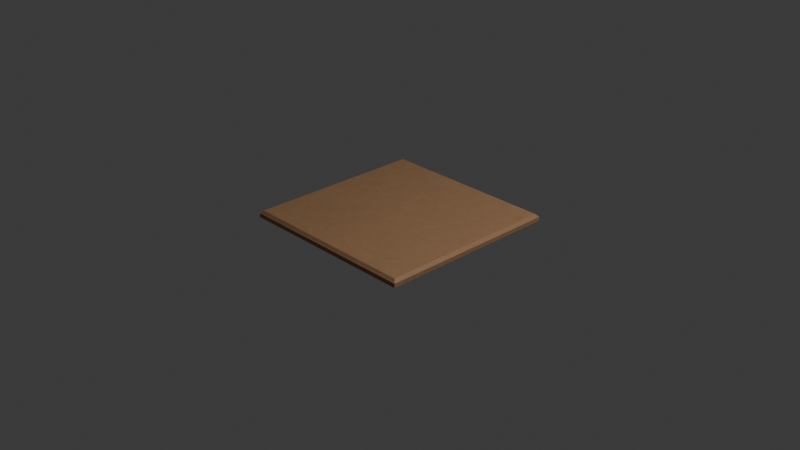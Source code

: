 # Source: boardTile.blend  (saved by Blender 4.2.66; exported with 4.5.12 LTS)
import bpy
from mathutils import Matrix  # noqa: F401  (used for matrix-valued properties, if any)

bpy.ops.wm.read_factory_settings(use_empty=True)
scene = bpy.context.scene
scene.name = 'Scene'

# ---- collections
col_collection = bpy.data.collections.new('Collection'); scene.collection.children.link(col_collection)

# ---- materials (node trees are filled in below, after node groups)
mat_corrugated_cardboard_box_craft = bpy.data.materials.new('Corrugated Cardboard Box Craft')
mat_corrugated_cardboard_box_craft.diffuse_color = (0.1557, 0.09592, 0.05218, 1.0)
mat_box = bpy.data.materials.new('Box')

# ---- node groups
ng_translate_001 = bpy.data.node_groups.new('Translate.001', 'ShaderNodeTree')
_s = ng_translate_001.interface.new_socket(name='Vector', in_out='OUTPUT', socket_type='NodeSocketVector')
_s.min_value = 0.0
_s.max_value = 0.0
_s = ng_translate_001.interface.new_socket(name='Vector', in_out='INPUT', socket_type='NodeSocketVector')
_s.min_value = -1e+04
_s.max_value = 1e+04
_s = ng_translate_001.interface.new_socket(name='X', in_out='INPUT', socket_type='NodeSocketFloat')
_s.min_value = -1e+04
_s.max_value = 1e+04
_s = ng_translate_001.interface.new_socket(name='Y', in_out='INPUT', socket_type='NodeSocketFloat')
_s.min_value = -1e+04
_s.max_value = 1e+04
_s = ng_translate_001.interface.new_socket(name='Z', in_out='INPUT', socket_type='NodeSocketFloat')
_s.min_value = -1e+04
_s.max_value = 1e+04
_N = ng_translate_001.nodes; _L = ng_translate_001.links
n0 = _N.new('NodeFrame'); n0.name = 'Author'; n0.location = (-140, -140)
n0.label = 'By: Dr. Hacker "BE HACK 2000"'
n0.width = 270
n0.label_size = 16
n1 = _N.new('NodeGroupOutput'); n1.name = 'Group Output'; n1.location = (0, 0)
n2 = _N.new('ShaderNodeCombineXYZ'); n2.name = 'Combine XYZ.001'; n2.location = (-160, 0)
n3 = _N.new('ShaderNodeMath'); n3.name = 'Math.019'; n3.location = (-320, 0)
n3.inputs[2].default_value = 0.0
n4 = _N.new('ShaderNodeMath'); n4.name = 'Math.021'; n4.location = (-320, -119)
n4.inputs[2].default_value = 0.0
n5 = _N.new('ShaderNodeMath'); n5.name = 'Math.022'; n5.location = (-320, -238)
n5.inputs[2].default_value = 0.0
n6 = _N.new('ShaderNodeSeparateXYZ'); n6.name = 'Separate XYZ'; n6.location = (-480, 0)
n7 = _N.new('NodeGroupInput'); n7.name = 'Group Input.001'; n7.location = (-480, -139)
n8 = _N.new('NodeGroupInput'); n8.name = 'Group Input'; n8.location = (-640, 0)
_L.new(n6.outputs[0], n3.inputs[0])
_L.new(n6.outputs[1], n4.inputs[0])
_L.new(n6.outputs[2], n5.inputs[0])
_L.new(n3.outputs[0], n2.inputs[0])
_L.new(n4.outputs[0], n2.inputs[1])
_L.new(n5.outputs[0], n2.inputs[2])
_L.new(n8.outputs[0], n6.inputs[0])
_L.new(n2.outputs[0], n1.inputs[0])
_L.new(n7.outputs[1], n3.inputs[1])
_L.new(n7.outputs[2], n4.inputs[1])
_L.new(n7.outputs[3], n5.inputs[1])
n1.is_active_output = True
ng_y_rotation = bpy.data.node_groups.new('Y Rotation', 'ShaderNodeTree')
_s = ng_y_rotation.interface.new_socket(name='Vector', in_out='OUTPUT', socket_type='NodeSocketVector')
_s.min_value = 0.0
_s.max_value = 0.0
_s = ng_y_rotation.interface.new_socket(name='Angle', in_out='INPUT', socket_type='NodeSocketFloat')
_s = ng_y_rotation.interface.new_socket(name='Vector', in_out='INPUT', socket_type='NodeSocketVector')
_N = ng_y_rotation.nodes; _L = ng_y_rotation.links
n0 = _N.new('NodeFrame'); n0.name = 'Author.001'; n0.location = (-140, -160)
n0.label = 'By: Dr. Hacker "BE HACK 2000"'
n0.width = 270
n0.label_size = 16
n1 = _N.new('ShaderNodeMath'); n1.name = 'Multiply 3.001'; n1.location = (-480, -238)
n1.operation = 'MULTIPLY'
n2 = _N.new('ShaderNodeMath'); n2.name = 'Multiply 4.001'; n2.location = (-480, -357)
n2.operation = 'MULTIPLY'
n3 = _N.new('ShaderNodeMath'); n3.name = 'Cosine.002'; n3.location = (-640, 0)
n3.operation = 'COSINE'
n4 = _N.new('ShaderNodeMath'); n4.name = 'Add.001'; n4.location = (-320, -119)
n5 = _N.new('ShaderNodeMath'); n5.name = 'Sine.002'; n5.location = (-640, -333)
n5.operation = 'SINE'
n6 = _N.new('ShaderNodeMath'); n6.name = 'Math.003'; n6.location = (-960, 0)
n6.operation = 'MULTIPLY'
n6.inputs[1].default_value = -3.142
n7 = _N.new('ShaderNodeMath'); n7.name = 'Cosine.003'; n7.location = (-640, -430)
n7.operation = 'COSINE'
n8 = _N.new('ShaderNodeMath'); n8.name = 'Multiply 1.001'; n8.location = (-480, 0)
n8.operation = 'MULTIPLY'
n9 = _N.new('NodeGroupOutput'); n9.name = 'Group Output'; n9.location = (0, 0)
n10 = _N.new('ShaderNodeSeparateXYZ'); n10.name = 'Separate XYZ.001'; n10.location = (-640, -97)
n11 = _N.new('ShaderNodeMath'); n11.name = 'Multiply 2.001'; n11.location = (-480, -119)
n11.operation = 'MULTIPLY'
n12 = _N.new('ShaderNodeMath'); n12.name = 'Subtract.001'; n12.location = (-320, 0)
n12.operation = 'SUBTRACT'
n13 = _N.new('NodeGroupInput'); n13.name = 'Group Input'; n13.location = (-1120, 0)
n14 = _N.new('NodeGroupInput'); n14.name = 'Group Input.001'; n14.location = (-800, -97)
n15 = _N.new('ShaderNodeMath'); n15.name = 'Math.002'; n15.location = (-800, 0)
n15.operation = 'DIVIDE'
n15.inputs[1].default_value = 180.0
n16 = _N.new('ShaderNodeMath'); n16.name = 'Sine.003'; n16.location = (-640, -236)
n16.operation = 'SINE'
n17 = _N.new('ShaderNodeCombineXYZ'); n17.name = 'Combine XYZ.001'; n17.location = (-160, 0)
_L.new(n15.outputs[0], n16.inputs[0])
_L.new(n15.outputs[0], n7.inputs[0])
_L.new(n10.outputs[0], n8.inputs[1])
_L.new(n16.outputs[0], n11.inputs[0])
_L.new(n10.outputs[2], n11.inputs[1])
_L.new(n8.outputs[0], n12.inputs[0])
_L.new(n11.outputs[0], n12.inputs[1])
_L.new(n12.outputs[0], n17.inputs[0])
_L.new(n10.outputs[0], n1.inputs[1])
_L.new(n7.outputs[0], n2.inputs[0])
_L.new(n10.outputs[2], n2.inputs[1])
_L.new(n1.outputs[0], n4.inputs[0])
_L.new(n2.outputs[0], n4.inputs[1])
_L.new(n17.outputs[0], n9.inputs[0])
_L.new(n6.outputs[0], n15.inputs[0])
_L.new(n13.outputs[0], n6.inputs[0])
_L.new(n15.outputs[0], n5.inputs[0])
_L.new(n5.outputs[0], n1.inputs[0])
_L.new(n15.outputs[0], n3.inputs[0])
_L.new(n3.outputs[0], n8.inputs[0])
_L.new(n10.outputs[1], n17.inputs[1])
_L.new(n4.outputs[0], n17.inputs[2])
_L.new(n14.outputs[1], n10.inputs[0])
n9.is_active_output = True
ng_x_rotation = bpy.data.node_groups.new('X Rotation', 'ShaderNodeTree')
_s = ng_x_rotation.interface.new_socket(name='Vector', in_out='OUTPUT', socket_type='NodeSocketVector')
_s.min_value = 0.0
_s.max_value = 0.0
_s = ng_x_rotation.interface.new_socket(name='Angle', in_out='INPUT', socket_type='NodeSocketFloat')
_s = ng_x_rotation.interface.new_socket(name='Vector', in_out='INPUT', socket_type='NodeSocketVector')
_N = ng_x_rotation.nodes; _L = ng_x_rotation.links
n0 = _N.new('NodeFrame'); n0.name = 'Author.001'; n0.location = (-140, -160)
n0.label = 'By: Dr. Hacker "BE HACK 2000"'
n0.width = 270
n0.label_size = 16
n1 = _N.new('ShaderNodeMath'); n1.name = 'Add.001'; n1.location = (-320, -119)
n2 = _N.new('ShaderNodeMath'); n2.name = 'Multiply 3.001'; n2.location = (-480, -238)
n2.operation = 'MULTIPLY'
n3 = _N.new('ShaderNodeMath'); n3.name = 'Cosine.002'; n3.location = (-640, 0)
n3.operation = 'COSINE'
n4 = _N.new('ShaderNodeMath'); n4.name = 'Sine.002'; n4.location = (-640, -333)
n4.operation = 'SINE'
n5 = _N.new('ShaderNodeMath'); n5.name = 'Multiply 1.001'; n5.location = (-480, 0)
n5.operation = 'MULTIPLY'
n6 = _N.new('ShaderNodeMath'); n6.name = 'Math.003'; n6.location = (-960, 0)
n6.operation = 'MULTIPLY'
n6.inputs[1].default_value = -3.142
n7 = _N.new('ShaderNodeSeparateXYZ'); n7.name = 'Separate XYZ.001'; n7.location = (-640, -97)
n8 = _N.new('ShaderNodeMath'); n8.name = 'Math.002'; n8.location = (-800, 0)
n8.operation = 'DIVIDE'
n8.inputs[1].default_value = 180.0
n9 = _N.new('ShaderNodeMath'); n9.name = 'Multiply 2.001'; n9.location = (-480, -119)
n9.operation = 'MULTIPLY'
n10 = _N.new('ShaderNodeMath'); n10.name = 'Cosine.003'; n10.location = (-640, -430)
n10.operation = 'COSINE'
n11 = _N.new('ShaderNodeMath'); n11.name = 'Sine.003'; n11.location = (-640, -236)
n11.operation = 'SINE'
n12 = _N.new('ShaderNodeMath'); n12.name = 'Subtract.001'; n12.location = (-320, 0)
n12.operation = 'SUBTRACT'
n13 = _N.new('ShaderNodeMath'); n13.name = 'Multiply 4.001'; n13.location = (-480, -357)
n13.operation = 'MULTIPLY'
n14 = _N.new('ShaderNodeCombineXYZ'); n14.name = 'Combine XYZ.001'; n14.location = (-160, 0)
n15 = _N.new('NodeGroupOutput'); n15.name = 'Group Output'; n15.location = (0, 0)
n16 = _N.new('NodeGroupInput'); n16.name = 'Group Input'; n16.location = (-1120, 0)
n17 = _N.new('NodeGroupInput'); n17.name = 'Group Input.001'; n17.location = (-800, -97)
_L.new(n8.outputs[0], n11.inputs[0])
_L.new(n8.outputs[0], n10.inputs[0])
_L.new(n7.outputs[1], n5.inputs[1])
_L.new(n11.outputs[0], n9.inputs[0])
_L.new(n7.outputs[2], n9.inputs[1])
_L.new(n5.outputs[0], n12.inputs[0])
_L.new(n9.outputs[0], n12.inputs[1])
_L.new(n7.outputs[1], n2.inputs[1])
_L.new(n10.outputs[0], n13.inputs[0])
_L.new(n7.outputs[2], n13.inputs[1])
_L.new(n2.outputs[0], n1.inputs[0])
_L.new(n13.outputs[0], n1.inputs[1])
_L.new(n14.outputs[0], n15.inputs[0])
_L.new(n6.outputs[0], n8.inputs[0])
_L.new(n16.outputs[0], n6.inputs[0])
_L.new(n8.outputs[0], n4.inputs[0])
_L.new(n4.outputs[0], n2.inputs[0])
_L.new(n8.outputs[0], n3.inputs[0])
_L.new(n3.outputs[0], n5.inputs[0])
_L.new(n1.outputs[0], n14.inputs[2])
_L.new(n7.outputs[0], n14.inputs[0])
_L.new(n12.outputs[0], n14.inputs[1])
_L.new(n17.outputs[1], n7.inputs[0])
n15.is_active_output = True
ng_z_rotation = bpy.data.node_groups.new('Z Rotation', 'ShaderNodeTree')
_s = ng_z_rotation.interface.new_socket(name='Vector', in_out='OUTPUT', socket_type='NodeSocketVector')
_s.min_value = 0.0
_s.max_value = 0.0
_s = ng_z_rotation.interface.new_socket(name='Angle', in_out='INPUT', socket_type='NodeSocketFloat')
_s = ng_z_rotation.interface.new_socket(name='Vector', in_out='INPUT', socket_type='NodeSocketVector')
_N = ng_z_rotation.nodes; _L = ng_z_rotation.links
n0 = _N.new('NodeFrame'); n0.name = 'Author'; n0.location = (-140, -140)
n0.label = 'By: Dr. Hacker "BE HACK 2000"'
n0.width = 270
n0.label_size = 16
n1 = _N.new('ShaderNodeMath'); n1.name = 'Subtract'; n1.location = (-320, 0)
n1.operation = 'SUBTRACT'
n2 = _N.new('ShaderNodeMath'); n2.name = 'Add'; n2.location = (-320, -119)
n3 = _N.new('ShaderNodeMath'); n3.name = 'Multiply 1'; n3.location = (-480, 0)
n3.operation = 'MULTIPLY'
n4 = _N.new('ShaderNodeMath'); n4.name = 'Multiply 2'; n4.location = (-480, -119)
n4.operation = 'MULTIPLY'
n5 = _N.new('ShaderNodeMath'); n5.name = 'Multiply 3'; n5.location = (-480, -238)
n5.operation = 'MULTIPLY'
n6 = _N.new('ShaderNodeMath'); n6.name = 'Multiply 4'; n6.location = (-480, -357)
n6.operation = 'MULTIPLY'
n7 = _N.new('ShaderNodeSeparateXYZ'); n7.name = 'Separate XYZ'; n7.location = (-640, -97)
n8 = _N.new('ShaderNodeMath'); n8.name = 'Sine'; n8.location = (-640, -236)
n8.operation = 'SINE'
n9 = _N.new('ShaderNodeMath'); n9.name = 'Sine.001'; n9.location = (-640, -333)
n9.operation = 'SINE'
n10 = _N.new('ShaderNodeMath'); n10.name = 'Cosine'; n10.location = (-640, -430)
n10.operation = 'COSINE'
n11 = _N.new('ShaderNodeMath'); n11.name = 'Cosine.001'; n11.location = (-640, 0)
n11.operation = 'COSINE'
n12 = _N.new('ShaderNodeCombineXYZ'); n12.name = 'Combine XYZ'; n12.location = (-160, 0)
n13 = _N.new('NodeGroupOutput'); n13.name = 'Group Output'; n13.location = (0, 0)
n14 = _N.new('ShaderNodeMath'); n14.name = 'Math.001'; n14.location = (-800, 0)
n14.operation = 'DIVIDE'
n14.inputs[1].default_value = 180.0
n15 = _N.new('ShaderNodeMath'); n15.name = 'Math'; n15.location = (-960, 0)
n15.operation = 'MULTIPLY'
n15.inputs[1].default_value = -3.142
n16 = _N.new('NodeGroupInput'); n16.name = 'Group Input'; n16.location = (-1120, 0)
n17 = _N.new('NodeGroupInput'); n17.name = 'Group Input.001'; n17.location = (-800, -97)
_L.new(n14.outputs[0], n8.inputs[0])
_L.new(n14.outputs[0], n10.inputs[0])
_L.new(n7.outputs[0], n3.inputs[1])
_L.new(n8.outputs[0], n4.inputs[0])
_L.new(n7.outputs[1], n4.inputs[1])
_L.new(n3.outputs[0], n1.inputs[0])
_L.new(n4.outputs[0], n1.inputs[1])
_L.new(n1.outputs[0], n12.inputs[0])
_L.new(n7.outputs[0], n5.inputs[1])
_L.new(n10.outputs[0], n6.inputs[0])
_L.new(n7.outputs[1], n6.inputs[1])
_L.new(n5.outputs[0], n2.inputs[0])
_L.new(n6.outputs[0], n2.inputs[1])
_L.new(n2.outputs[0], n12.inputs[1])
_L.new(n7.outputs[2], n12.inputs[2])
_L.new(n12.outputs[0], n13.inputs[0])
_L.new(n15.outputs[0], n14.inputs[0])
_L.new(n16.outputs[0], n15.inputs[0])
_L.new(n14.outputs[0], n9.inputs[0])
_L.new(n9.outputs[0], n5.inputs[0])
_L.new(n14.outputs[0], n11.inputs[0])
_L.new(n11.outputs[0], n3.inputs[0])
_L.new(n17.outputs[1], n7.inputs[0])
n13.is_active_output = True
ng_x__y__z_multiplier_002 = bpy.data.node_groups.new('X, Y, Z Multiplier.002', 'ShaderNodeTree')
_s = ng_x__y__z_multiplier_002.interface.new_socket(name='X', in_out='OUTPUT', socket_type='NodeSocketFloat')
_s = ng_x__y__z_multiplier_002.interface.new_socket(name='Y', in_out='OUTPUT', socket_type='NodeSocketFloat')
_s = ng_x__y__z_multiplier_002.interface.new_socket(name='Z', in_out='OUTPUT', socket_type='NodeSocketFloat')
_s = ng_x__y__z_multiplier_002.interface.new_socket(name='Factor', in_out='INPUT', socket_type='NodeSocketFloat')
_s.default_value = 0.5
_s.min_value = -1e+04
_s.max_value = 1e+04
_s = ng_x__y__z_multiplier_002.interface.new_socket(name='X', in_out='INPUT', socket_type='NodeSocketFloat')
_s.default_value = 0.5
_s.min_value = -1e+04
_s.max_value = 1e+04
_s = ng_x__y__z_multiplier_002.interface.new_socket(name='Y', in_out='INPUT', socket_type='NodeSocketFloat')
_s.default_value = 0.5
_s.min_value = -1e+04
_s.max_value = 1e+04
_s = ng_x__y__z_multiplier_002.interface.new_socket(name='Z', in_out='INPUT', socket_type='NodeSocketFloat')
_s.default_value = 0.5
_s.min_value = -1e+04
_s.max_value = 1e+04
_N = ng_x__y__z_multiplier_002.nodes; _L = ng_x__y__z_multiplier_002.links
n0 = _N.new('NodeFrame'); n0.name = 'Author'; n0.location = (-220, -520)
n0.label = 'By: Dr. Hacker "BE HACK 2000"'
n0.width = 275
n0.label_size = 16
n1 = _N.new('NodeFrame'); n1.name = 'X, Y, Z MultiplierNode'; n1.location = (-320, 169)
n1.label = 'X, Y, Z Multiplier Node'
n1.width = 400
n1.label_size = 15
n2 = _N.new('ShaderNodeMath'); n2.name = 'Math.003'; n2.location = (-160, 0)
n2.label = 'Multiply X Factor'
n2.operation = 'MULTIPLY'
n3 = _N.new('ShaderNodeMath'); n3.name = 'Math.004'; n3.location = (-160, -119)
n3.label = 'Multiply Y Factor'
n3.operation = 'MULTIPLY'
n4 = _N.new('NodeGroupInput'); n4.name = 'Group Input'; n4.location = (-320, 0)
n5 = _N.new('NodeGroupOutput'); n5.name = 'Group Output'; n5.location = (0, 0)
n6 = _N.new('ShaderNodeMath'); n6.name = 'Math.005'; n6.location = (-160, -238)
n6.label = 'Multiply Z Factor'
n6.operation = 'MULTIPLY'
_L.new(n4.outputs[0], n2.inputs[0])
_L.new(n4.outputs[0], n3.inputs[0])
_L.new(n4.outputs[0], n6.inputs[0])
_L.new(n4.outputs[1], n2.inputs[1])
_L.new(n4.outputs[2], n3.inputs[1])
_L.new(n4.outputs[3], n6.inputs[1])
_L.new(n6.outputs[0], n5.inputs[2])
_L.new(n3.outputs[0], n5.inputs[1])
_L.new(n2.outputs[0], n5.inputs[0])
n5.is_active_output = True
ng_scale = bpy.data.node_groups.new('Scale', 'ShaderNodeTree')
_s = ng_scale.interface.new_socket(name='Vector', in_out='OUTPUT', socket_type='NodeSocketVector')
_s.min_value = 0.0
_s.max_value = 0.0
_s = ng_scale.interface.new_socket(name='Factor', in_out='INPUT', socket_type='NodeSocketFloat')
_s = ng_scale.interface.new_socket(name='X', in_out='INPUT', socket_type='NodeSocketFloat')
_s.default_value = 1.0
_s.min_value = -1e+04
_s.max_value = 1e+04
_s = ng_scale.interface.new_socket(name='Y', in_out='INPUT', socket_type='NodeSocketFloat')
_s.default_value = 1.0
_s.min_value = -1e+04
_s.max_value = 1e+04
_s = ng_scale.interface.new_socket(name='Z', in_out='INPUT', socket_type='NodeSocketFloat')
_s.default_value = 1.0
_s.min_value = -1e+04
_s.max_value = 1e+04
_s = ng_scale.interface.new_socket(name='Vector', in_out='INPUT', socket_type='NodeSocketVector')
_s.min_value = -1e+04
_s.max_value = 1e+04
_N = ng_scale.nodes; _L = ng_scale.links
n0 = _N.new('NodeFrame'); n0.name = 'Author'; n0.location = (-140, -133)
n0.label = 'By: Dr. Hacker "BE HACK 2000"'
n0.width = 270
n0.label_size = 16
n1 = _N.new('ShaderNodeCombineXYZ'); n1.name = 'Combine XYZ'; n1.location = (-160, 0)
n2 = _N.new('NodeGroupOutput'); n2.name = 'Group Output'; n2.location = (0, 0)
n3 = _N.new('ShaderNodeMath'); n3.name = 'Math'; n3.location = (-320, 0)
n3.operation = 'MULTIPLY'
n4 = _N.new('ShaderNodeMath'); n4.name = 'Math.001'; n4.location = (-320, -119)
n4.operation = 'MULTIPLY'
n5 = _N.new('ShaderNodeMath'); n5.name = 'Math.002'; n5.location = (-320, -238)
n5.operation = 'MULTIPLY'
n6 = _N.new('ShaderNodeSeparateXYZ'); n6.name = 'Separate XYZ.001'; n6.location = (-480, -203)
n7 = _N.new('NodeGroupInput'); n7.name = 'Group Input'; n7.location = (-640, 0)
n8 = _N.new('ShaderNodeGroup'); n8.name = 'X, Y, Z Multiplier.001'; n8.location = (-480, 0)
n8.label = 'X, Y, Z Multiplier'
n8.node_tree = ng_x__y__z_multiplier_002
_L.new(n6.outputs[0], n3.inputs[1])
_L.new(n6.outputs[1], n4.inputs[1])
_L.new(n6.outputs[2], n5.inputs[1])
_L.new(n3.outputs[0], n1.inputs[0])
_L.new(n4.outputs[0], n1.inputs[1])
_L.new(n5.outputs[0], n1.inputs[2])
_L.new(n7.outputs[4], n6.inputs[0])
_L.new(n1.outputs[0], n2.inputs[0])
_L.new(n8.outputs[0], n3.inputs[0])
_L.new(n8.outputs[1], n4.inputs[0])
_L.new(n8.outputs[2], n5.inputs[0])
_L.new(n7.outputs[0], n8.inputs[0])
_L.new(n7.outputs[1], n8.inputs[1])
_L.new(n7.outputs[2], n8.inputs[2])
_L.new(n7.outputs[3], n8.inputs[3])
n2.is_active_output = True
ng_grid_view = bpy.data.node_groups.new('Grid View', 'ShaderNodeTree')
_s = ng_grid_view.interface.new_socket(name='Color', in_out='OUTPUT', socket_type='NodeSocketColor')
_s.default_value = (0.0, 0.0, 0.0, 0.0)
_s = ng_grid_view.interface.new_socket(name='Vector', in_out='INPUT', socket_type='NodeSocketVector')
_s.min_value = 0.0
_s.max_value = 1.0
_s.hide_value = True
_N = ng_grid_view.nodes; _L = ng_grid_view.links
n0 = _N.new('NodeFrame'); n0.name = 'Author'; n0.location = (-140, -140)
n0.label = 'By: Dr. Hacker "BE HACK 2000"'
n0.width = 270
n0.label_size = 16
n1 = _N.new('ShaderNodeMix'); n1.name = 'Mix.001'; n1.location = (-160, 0)
n1.data_type = 'RGBA'
n1.blend_type = 'DIFFERENCE'
n1.inputs[0].default_value = 1.0
n2 = _N.new('NodeGroupInput'); n2.name = 'Group Input'; n2.location = (-480, 0)
n3 = _N.new('ShaderNodeTexChecker'); n3.name = 'Checker Texture.002'; n3.location = (-320, -99)
n3.inputs[1].default_value = (0.01002, 0.01002, 0.01002, 1.0)
n3.inputs[2].default_value = (0.7874, 0.7874, 0.7874, 1.0)
n3.inputs[3].default_value = 4.0
n4 = _N.new('ShaderNodeTexChecker'); n4.name = 'Checker Texture.001'; n4.location = (-320, 0)
n4.inputs[1].default_value = (0.0, 0.0, 0.0, 1.0)
n4.inputs[2].default_value = (1.0, 1.0, 1.0, 1.0)
n4.inputs[3].default_value = 1.0
n5 = _N.new('NodeGroupOutput'); n5.name = 'Group Output'; n5.location = (0, 0)
_L.new(n1.outputs[2], n5.inputs[0])
_L.new(n2.outputs[0], n4.inputs[0])
_L.new(n4.outputs[0], n1.inputs[6])
_L.new(n3.outputs[0], n1.inputs[7])
_L.new(n2.outputs[0], n3.inputs[0])
n5.is_active_output = True
ng_mapping_ver__4 = bpy.data.node_groups.new('Mapping Ver. 4', 'ShaderNodeTree')
_s = ng_mapping_ver__4.interface.new_socket(name='Vector', in_out='OUTPUT', socket_type='NodeSocketVector')
_s.min_value = 0.0
_s.max_value = 0.0
_s = ng_mapping_ver__4.interface.new_socket(name='Grid View', in_out='OUTPUT', socket_type='NodeSocketColor')
_s.default_value = (0.0, 0.0, 0.0, 0.0)
_s = ng_mapping_ver__4.interface.new_socket(name='Input Vector', in_out='INPUT', socket_type='NodeSocketVector')
_s.min_value = -1e+04
_s.max_value = 1e+04
_s = ng_mapping_ver__4.interface.new_socket(name='SCALE', in_out='INPUT', socket_type='NodeSocketFloat')
_s.hide_value = True
_s = ng_mapping_ver__4.interface.new_socket(name='Global Scale', in_out='INPUT', socket_type='NodeSocketFloat')
_s.default_value = 5.0
_s.min_value = -1e+04
_s.max_value = 1e+04
_s = ng_mapping_ver__4.interface.new_socket(name='    X Aspect Radio', in_out='INPUT', socket_type='NodeSocketFloat')
_s = ng_mapping_ver__4.interface.new_socket(name='    Y Aspect Radio', in_out='INPUT', socket_type='NodeSocketFloat')
_s.default_value = 5.0
_s.min_value = -1e+04
_s.max_value = 1e+04
_s = ng_mapping_ver__4.interface.new_socket(name='    Z Aspect Radio', in_out='INPUT', socket_type='NodeSocketFloat')
_s.default_value = 5.0
_s.min_value = -1e+04
_s.max_value = 1e+04
_s = ng_mapping_ver__4.interface.new_socket(name='ROTATION', in_out='INPUT', socket_type='NodeSocketFloat')
_s.hide_value = True
_s = ng_mapping_ver__4.interface.new_socket(name='Global Rotation', in_out='INPUT', socket_type='NodeSocketFloat')
_s.subtype = 'ANGLE'
_s = ng_mapping_ver__4.interface.new_socket(name='   X Rotation', in_out='INPUT', socket_type='NodeSocketFloat')
_s = ng_mapping_ver__4.interface.new_socket(name='   Y Rotation', in_out='INPUT', socket_type='NodeSocketFloat')
_s = ng_mapping_ver__4.interface.new_socket(name='   Z Rotation', in_out='INPUT', socket_type='NodeSocketFloat')
_s = ng_mapping_ver__4.interface.new_socket(name='TRANSLATION', in_out='INPUT', socket_type='NodeSocketFloat')
_s.hide_value = True
_s = ng_mapping_ver__4.interface.new_socket(name='   X Translate', in_out='INPUT', socket_type='NodeSocketFloat')
_s.min_value = -1e+04
_s.max_value = 1e+04
_s = ng_mapping_ver__4.interface.new_socket(name='   Y Translate', in_out='INPUT', socket_type='NodeSocketFloat')
_s.min_value = -1e+04
_s.max_value = 1e+04
_s = ng_mapping_ver__4.interface.new_socket(name='   Z Translate', in_out='INPUT', socket_type='NodeSocketFloat')
_s.min_value = -1e+04
_s.max_value = 1e+04
_N = ng_mapping_ver__4.nodes; _L = ng_mapping_ver__4.links
n0 = _N.new('NodeFrame'); n0.name = 'Node Group Description'; n0.location = (-1280, 200)
n0.label = 'MAPPING NODE'
n0.width = 400
n0.label_size = 15
n1 = _N.new('NodeFrame'); n1.name = 'Author.001'; n1.location = (-140, -100)
n1.label = 'By: Dr. Hacker "BE HACK 2000"'
n1.width = 319
n2 = _N.new('NodeGroupOutput'); n2.name = 'Group Output'; n2.location = (0, 0)
n3 = _N.new('NodeGroupInput'); n3.name = 'Group Input'; n3.location = (-1280, 0)
n3.label = 'Texture Coordinates'
n4 = _N.new('NodeGroupInput'); n4.name = 'Group Input.001'; n4.location = (-480, 0)
n4.label = 'Texture Coordinates'
n5 = _N.new('ShaderNodeVectorRotate'); n5.name = 'Vector Rotate'; n5.location = (-480, -138)
n5.label = 'Global Rotation'
n6 = _N.new('NodeGroupInput'); n6.name = 'Group Input.002'; n6.location = (-1120, 0)
n6.label = 'Texture Coordinates'
n7 = _N.new('ShaderNodeGroup'); n7.name = 'Translation'; n7.location = (-1120, -138)
n7.label = 'Translation'
n7.node_tree = ng_translate_001
n8 = _N.new('ShaderNodeGroup'); n8.name = 'Y Rotation'; n8.location = (-800, 0)
n8.label = 'Y Rotation'
n8.node_tree = ng_y_rotation
n9 = _N.new('ShaderNodeGroup'); n9.name = 'X Rotation'; n9.location = (-960, 0)
n9.label = 'X Rotation'
n9.node_tree = ng_x_rotation
n10 = _N.new('ShaderNodeGroup'); n10.name = 'Z Rotation'; n10.location = (-640, 0)
n10.label = 'Z Rotation'
n10.node_tree = ng_z_rotation
n11 = _N.new('ShaderNodeGroup'); n11.name = 'Scale'; n11.location = (-320, 0)
n11.label = 'Scale'
n11.node_tree = ng_scale
n12 = _N.new('ShaderNodeGroup'); n12.name = 'Grid View'; n12.location = (-160, 0)
n12.label = 'Grid View'
n12.node_tree = ng_grid_view
_L.new(n3.outputs[12], n7.inputs[1])
_L.new(n3.outputs[13], n7.inputs[2])
_L.new(n3.outputs[14], n7.inputs[3])
_L.new(n11.outputs[0], n2.inputs[0])
_L.new(n3.outputs[0], n7.inputs[0])
_L.new(n4.outputs[4], n11.inputs[2])
_L.new(n4.outputs[5], n11.inputs[3])
_L.new(n9.outputs[0], n8.inputs[1])
_L.new(n8.outputs[0], n10.inputs[1])
_L.new(n5.outputs[0], n11.inputs[4])
_L.new(n10.outputs[0], n5.inputs[0])
_L.new(n4.outputs[3], n11.inputs[1])
_L.new(n7.outputs[0], n9.inputs[1])
_L.new(n12.outputs[0], n2.inputs[1])
_L.new(n11.outputs[0], n12.inputs[0])
_L.new(n4.outputs[2], n11.inputs[0])
_L.new(n6.outputs[7], n5.inputs[3])
_L.new(n6.outputs[8], n9.inputs[0])
_L.new(n6.outputs[9], n8.inputs[0])
_L.new(n6.outputs[10], n10.inputs[0])
n2.is_active_output = True
ng_micro_roughness = bpy.data.node_groups.new('Micro Roughness', 'ShaderNodeTree')
_s = ng_micro_roughness.interface.new_socket(name='Roughness', in_out='OUTPUT', socket_type='NodeSocketFloat')
_s.default_value = 0.5
_s = ng_micro_roughness.interface.new_socket(name='Roughness', in_out='INPUT', socket_type='NodeSocketFloat')
_s.default_value = 0.5
_s.min_value = -1e+04
_s.max_value = 1e+04
_s = ng_micro_roughness.interface.new_socket(name='    Multiplier', in_out='INPUT', socket_type='NodeSocketFloat')
_s.default_value = 1.0
_s.min_value = -1e+04
_s.max_value = 1e+04
_s = ng_micro_roughness.interface.new_socket(name='Falloff Strength', in_out='INPUT', socket_type='NodeSocketFloat')
_s.default_value = 0.5
_s.min_value = -1e+04
_s.max_value = 1e+04
_s = ng_micro_roughness.interface.new_socket(name='Normal', in_out='INPUT', socket_type='NodeSocketVector')
_s.min_value = -1.0
_s.max_value = 1.0
_s.hide_value = True
_N = ng_micro_roughness.nodes; _L = ng_micro_roughness.links
n0 = _N.new('NodeFrame'); n0.name = 'MICRO ROUGHNESS NODE'; n0.location = (-640, 140)
n0.label = 'MICRO ROUGHNESS NODE'
n0.width = 400
n0.label_size = 15
n1 = _N.new('NodeFrame'); n1.name = 'Author'; n1.location = (-140, -140)
n1.label = 'By: Dr. Hacker "BE HACK 2000"'
n1.width = 286
n1.label_size = 16
n2 = _N.new('ShaderNodeMix'); n2.name = 'Mix'; n2.location = (-160, 0)
n2.data_type = 'RGBA'
n3 = _N.new('NodeGroupOutput'); n3.name = 'Group Output'; n3.location = (0, 0)
n4 = _N.new('ShaderNodeMath'); n4.name = 'Math'; n4.location = (-320, -214)
n4.operation = 'MULTIPLY'
n5 = _N.new('ShaderNodeMath'); n5.name = 'Math.002'; n5.location = (-320, -95)
n5.operation = 'MULTIPLY'
n6 = _N.new('NodeGroupInput'); n6.name = 'Group Input.001'; n6.location = (-640, 0)
n7 = _N.new('ShaderNodeFresnel'); n7.name = 'Fresnel'; n7.location = (-320, 0)
n7.inputs[0].default_value = 1.45
n8 = _N.new('NodeGroupInput'); n8.name = 'Group Input'; n8.location = (-480, 0)
n9 = _N.new('ShaderNodeMath'); n9.name = 'Math.001'; n9.location = (-480, -116)
n9.label = 'invert'
n9.operation = 'SUBTRACT'
n9.inputs[0].default_value = 1.0
_L.new(n4.outputs[0], n2.inputs[7])
_L.new(n7.outputs[0], n2.inputs[0])
_L.new(n9.outputs[0], n4.inputs[1])
_L.new(n8.outputs[0], n4.inputs[0])
_L.new(n8.outputs[3], n7.inputs[1])
_L.new(n5.outputs[0], n2.inputs[6])
_L.new(n2.outputs[2], n3.inputs[0])
_L.new(n8.outputs[0], n5.inputs[0])
_L.new(n8.outputs[1], n5.inputs[1])
_L.new(n6.outputs[2], n9.inputs[1])
n3.is_active_output = True
ng_fresnel = bpy.data.node_groups.new('Fresnel', 'ShaderNodeTree')
_s = ng_fresnel.interface.new_socket(name='Fresnel', in_out='OUTPUT', socket_type='NodeSocketFloat')
_s.subtype = 'FACTOR'
_s.min_value = 0.0
_s.max_value = 1.0
_s = ng_fresnel.interface.new_socket(name='Metallic Rim', in_out='OUTPUT', socket_type='NodeSocketFloat')
_s.min_value = 0.0
_s.max_value = 0.0
_s = ng_fresnel.interface.new_socket(name='Metallic Fresnel', in_out='OUTPUT', socket_type='NodeSocketFloat')
_s.min_value = 0.0
_s.max_value = 0.0
_s = ng_fresnel.interface.new_socket(name='Roughness', in_out='INPUT', socket_type='NodeSocketFloat')
_s.subtype = 'FACTOR'
_s.default_value = 0.5
_s.min_value = 0.0
_s.max_value = 1.0
_s = ng_fresnel.interface.new_socket(name='Fac', in_out='INPUT', socket_type='NodeSocketFloat')
_s.subtype = 'FACTOR'
_s.default_value = 0.5
_s.min_value = 0.0
_s.max_value = 1.0
_s = ng_fresnel.interface.new_socket(name='Rim', in_out='INPUT', socket_type='NodeSocketFloat')
_s.default_value = 0.5
_s.min_value = 0.0
_s.max_value = 1.0
_s = ng_fresnel.interface.new_socket(name='Normal', in_out='INPUT', socket_type='NodeSocketVector')
_s.min_value = -1.0
_s.max_value = 1.0
_s.hide_value = True
_N = ng_fresnel.nodes; _L = ng_fresnel.links
n0 = _N.new('NodeFrame'); n0.name = 'FRENSEL NODE'; n0.location = (-800, 180)
n0.label = 'FRENSEL NODE'
n0.width = 400
n0.label_size = 15
n1 = _N.new('NodeFrame'); n1.name = 'Author'; n1.location = (-140, -200)
n1.label = 'By: Dr. Hacker "BE HACK 2000"'
n1.width = 290
n1.label_size = 16
n2 = _N.new('ShaderNodeLayerWeight'); n2.name = 'Layer Weight.001'; n2.location = (-320, -117)
n3 = _N.new('ShaderNodeMath'); n3.name = 'Math.001'; n3.location = (-160, -97)
n3.operation = 'SUBTRACT'
n3.use_clamp = True
n3.inputs[1].default_value = 0.033
n4 = _N.new('ShaderNodeLayerWeight'); n4.name = 'Layer Weight'; n4.location = (-320, 0)
n5 = _N.new('ShaderNodeMath'); n5.name = 'Math'; n5.location = (-160, 0)
n5.operation = 'POWER'
n5.use_clamp = True
n5.inputs[1].default_value = 2.5
n6 = _N.new('NodeGroupOutput'); n6.name = 'Group Output'; n6.location = (0, 0)
n7 = _N.new('NodeGroupInput'); n7.name = 'Group Input.001'; n7.location = (-800, 0)
n8 = _N.new('ShaderNodeMix'); n8.name = 'Mix'; n8.location = (-480, -189)
n8.data_type = 'RGBA'
n9 = _N.new('NodeGroupInput'); n9.name = 'Group Input'; n9.location = (-480, 0)
n10 = _N.new('ShaderNodeRGBCurve'); n10.name = 'RGB Curves'; n10.location = (-480, -94)
n10.width = 140
_c = n10.mapping.curves[3]
while len(_c.points) > 2: _c.points.remove(_c.points[-1])
_c.points[0].location = (0.0, 0.0); _c.points[0].handle_type = 'AUTO'
_c.points[1].location = (0.5, 0.33); _c.points[1].handle_type = 'AUTO'
_p = _c.points.new(1.0, 1.0); _p.handle_type = 'AUTO'
n10.mapping.update()
n11 = _N.new('ShaderNodeNewGeometry'); n11.name = 'Geometry.001'; n11.location = (-640, -189)
n12 = _N.new('NodeGroupInput'); n12.name = 'Group Input.002'; n12.location = (-640, 0)
n13 = _N.new('ShaderNodeBump'); n13.name = 'Bump.001'; n13.location = (-640, -94)
n13.inputs[1].default_value = 0.1
n13.inputs[2].default_value = 1.0
_L.new(n4.outputs[1], n5.inputs[0])
_L.new(n5.outputs[0], n6.inputs[1])
_L.new(n9.outputs[2], n4.inputs[0])
_L.new(n11.outputs[4], n8.inputs[7])
_L.new(n2.outputs[0], n3.inputs[0])
_L.new(n2.outputs[0], n6.inputs[0])
_L.new(n13.outputs[0], n8.inputs[6])
_L.new(n8.outputs[2], n2.inputs[1])
_L.new(n9.outputs[3], n4.inputs[1])
_L.new(n3.outputs[0], n6.inputs[2])
_L.new(n10.outputs[0], n2.inputs[0])
_L.new(n7.outputs[3], n13.inputs[4])
_L.new(n12.outputs[0], n8.inputs[0])
_L.new(n12.outputs[1], n10.inputs[1])
n6.is_active_output = True
ng_reflection = bpy.data.node_groups.new('Reflection', 'ShaderNodeTree')
_s = ng_reflection.interface.new_socket(name='Shader', in_out='OUTPUT', socket_type='NodeSocketShader')
_s = ng_reflection.interface.new_socket(name='Color', in_out='OUTPUT', socket_type='NodeSocketColor')
_s.default_value = (0.0, 0.0, 0.0, 0.0)
_s = ng_reflection.interface.new_socket(name='Shader', in_out='INPUT', socket_type='NodeSocketShader')
_s = ng_reflection.interface.new_socket(name='Roughness', in_out='INPUT', socket_type='NodeSocketFloat')
_s.subtype = 'FACTOR'
_s.default_value = 0.1
_s.min_value = 0.0
_s.max_value = 1.0
_s = ng_reflection.interface.new_socket(name='Reflection Color', in_out='INPUT', socket_type='NodeSocketColor')
_s.default_value = (1.0, 1.0, 1.0, 1.0)
_s = ng_reflection.interface.new_socket(name='Reflection Factor', in_out='INPUT', socket_type='NodeSocketFloat')
_s.subtype = 'FACTOR'
_s.default_value = 0.5
_s.min_value = 0.0
_s.max_value = 1.0
_s = ng_reflection.interface.new_socket(name='Normal', in_out='INPUT', socket_type='NodeSocketVector')
_s.min_value = -1.0
_s.max_value = 1.0
_s.hide_value = True
_N = ng_reflection.nodes; _L = ng_reflection.links
n0 = _N.new('NodeFrame'); n0.name = 'REFLECTION NODE'; n0.location = (-800, 173)
n0.label = 'REFLECTION NODE'
n0.width = 400
n0.label_size = 15
n1 = _N.new('NodeFrame'); n1.name = 'Author'; n1.location = (-140, -140)
n1.label = 'By: Dr. Hacker "BE HACK 2000"'
n1.width = 290
n1.label_size = 16
n2 = _N.new('ShaderNodeMath'); n2.name = 'Math'; n2.location = (-640, 0)
n2.operation = 'POWER'
n2.inputs[1].default_value = 2.0
n3 = _N.new('NodeGroupOutput'); n3.name = 'Group Output'; n3.location = (0, 0)
n4 = _N.new('NodeGroupInput'); n4.name = 'Group Input.002'; n4.location = (-800, 0)
n5 = _N.new('ShaderNodeMixShader'); n5.name = 'Mix Shader'; n5.location = (-160, 0)
n6 = _N.new('NodeGroupInput'); n6.name = 'Group Input'; n6.location = (-480, 0)
n7 = _N.new('ShaderNodeMath'); n7.name = 'Math.001'; n7.location = (-480, -116)
n7.operation = 'POWER'
n8 = _N.new('NodeGroupInput'); n8.name = 'Group Input.001'; n8.location = (-320, -137)
n9 = _N.new('ShaderNodeBsdfAnisotropic'); n9.name = 'Glossy BSDF'; n9.location = (-320, -209)
n9.width = 140
n9.distribution = 'GGX'
n10 = _N.new('ShaderNodeGroup'); n10.name = 'Fresnel'; n10.location = (-320, 0)
n10.label = 'Fresnel'
n10.node_tree = ng_fresnel
n10.inputs[2].default_value = 0.5
_L.new(n9.outputs[0], n5.inputs[2])
_L.new(n5.outputs[0], n3.inputs[0])
_L.new(n6.outputs[4], n9.inputs[4])
_L.new(n10.outputs[0], n3.inputs[1])
_L.new(n6.outputs[2], n9.inputs[0])
_L.new(n7.outputs[0], n9.inputs[1])
_L.new(n10.outputs[0], n5.inputs[0])
_L.new(n2.outputs[0], n7.inputs[0])
_L.new(n6.outputs[4], n10.inputs[3])
_L.new(n6.outputs[3], n10.inputs[1])
_L.new(n2.outputs[0], n10.inputs[0])
_L.new(n8.outputs[0], n5.inputs[1])
_L.new(n4.outputs[1], n2.inputs[0])
n3.is_active_output = True
ng_color_variation_ver__3 = bpy.data.node_groups.new('Color Variation Ver. 3', 'ShaderNodeTree')
_s = ng_color_variation_ver__3.interface.new_socket(name='Color', in_out='OUTPUT', socket_type='NodeSocketColor')
_s.default_value = (0.0, 0.0, 0.0, 0.0)
_s = ng_color_variation_ver__3.interface.new_socket(name='Input Color', in_out='INPUT', socket_type='NodeSocketColor')
_s.default_value = (0.5, 0.5, 0.5, 1.0)
_s = ng_color_variation_ver__3.interface.new_socket(name='COLOR VARIATION', in_out='INPUT', socket_type='NodeSocketFloat')
_s.subtype = 'FACTOR'
_s.hide_value = True
_s = ng_color_variation_ver__3.interface.new_socket(name='  Color Variation Scale', in_out='INPUT', socket_type='NodeSocketFloat')
_s.subtype = 'FACTOR'
_s.default_value = 0.5
_s.min_value = 0.05
_s.max_value = 10.0
_s = ng_color_variation_ver__3.interface.new_socket(name='  Color Variation Distortion', in_out='INPUT', socket_type='NodeSocketFloat')
_s.subtype = 'FACTOR'
_s.min_value = 0.0
_s.max_value = 3.0
_s = ng_color_variation_ver__3.interface.new_socket(name='  Random Color Var', in_out='INPUT', socket_type='NodeSocketFloat')
_s.subtype = 'FACTOR'
_s.default_value = 1.0
_s.min_value = 0.0
_s.max_value = 1.0
_s = ng_color_variation_ver__3.interface.new_socket(name='COLOR ADJUSTMENTS', in_out='INPUT', socket_type='NodeSocketFloat')
_s.hide_value = True
_s = ng_color_variation_ver__3.interface.new_socket(name='  Unpaint', in_out='INPUT', socket_type='NodeSocketFloat')
_s.subtype = 'FACTOR'
_s.min_value = 0.0
_s.max_value = 1.0
_s = ng_color_variation_ver__3.interface.new_socket(name='  Color Inverter', in_out='INPUT', socket_type='NodeSocketFloat')
_s.subtype = 'FACTOR'
_s.min_value = 0.0
_s.max_value = 1.0
_s = ng_color_variation_ver__3.interface.new_socket(name='  Contrast', in_out='INPUT', socket_type='NodeSocketFloat')
_s.min_value = -100.0
_s.max_value = 100.0
_s = ng_color_variation_ver__3.interface.new_socket(name='  Gamma', in_out='INPUT', socket_type='NodeSocketFloat')
_s.default_value = 1.0
_s.min_value = 0.001
_s.max_value = 10.0
_s = ng_color_variation_ver__3.interface.new_socket(name='  Hue / Sat Value', in_out='INPUT', socket_type='NodeSocketFloat')
_s.default_value = 2.0
_s.min_value = 0.0
_s.max_value = 2.0
_s = ng_color_variation_ver__3.interface.new_socket(name='    Hue', in_out='INPUT', socket_type='NodeSocketFloat')
_s.default_value = 0.5
_s.min_value = 0.0
_s.max_value = 1.0
_s = ng_color_variation_ver__3.interface.new_socket(name='    Saturation', in_out='INPUT', socket_type='NodeSocketFloat')
_s.default_value = 1.0
_s.min_value = 0.0
_s.max_value = 2.0
_s = ng_color_variation_ver__3.interface.new_socket(name='BRIGHTNESS', in_out='INPUT', socket_type='NodeSocketFloat')
_s.hide_value = True
_s = ng_color_variation_ver__3.interface.new_socket(name='  Glowing Level', in_out='INPUT', socket_type='NodeSocketFloat')
_s.default_value = 1.0
_s = ng_color_variation_ver__3.interface.new_socket(name='  Brightness', in_out='INPUT', socket_type='NodeSocketFloat')
_s.min_value = -100.0
_s.max_value = 100.0
_s = ng_color_variation_ver__3.interface.new_socket(name='  Dark / Bright Threshold', in_out='INPUT', socket_type='NodeSocketFloat')
_s.min_value = -1e+04
_s.max_value = 1e+04
_s = ng_color_variation_ver__3.interface.new_socket(name='    Dark Spot Intensity', in_out='INPUT', socket_type='NodeSocketFloat')
_s.subtype = 'FACTOR'
_s.default_value = 0.5
_s.min_value = 0.0
_s.max_value = 1.0
_s = ng_color_variation_ver__3.interface.new_socket(name='    Bright Spot Intensity', in_out='INPUT', socket_type='NodeSocketFloat')
_s.subtype = 'FACTOR'
_s.default_value = 0.5
_s.min_value = 0.0
_s.max_value = 1.0
_s = ng_color_variation_ver__3.interface.new_socket(name='  Roughness', in_out='INPUT', socket_type='NodeSocketFloat')
_s.subtype = 'FACTOR'
_s.default_value = 0.5
_s.min_value = 0.0
_s.max_value = 1.0
_N = ng_color_variation_ver__3.nodes; _L = ng_color_variation_ver__3.links
n0 = _N.new('NodeFrame'); n0.name = 'Node Group Description'; n0.location = (-2080, 140)
n0.label = 'COLOR VARIATIOON NODE'
n0.width = 401
n0.label_size = 15
n1 = _N.new('NodeFrame'); n1.name = 'Author.001'; n1.location = (-140, -200)
n1.label = 'By: Dr. Hacker "BE HACK 2000"'
n1.width = 289
n1.label_size = 16
n2 = _N.new('ShaderNodeMix'); n2.name = 'Unpaint.001'; n2.location = (-160, 0)
n2.label = 'Color Inverter'
n2.data_type = 'RGBA'
n2.blend_type = 'DIFFERENCE'
n3 = _N.new('NodeGroupOutput'); n3.name = 'Group Output'; n3.location = (0, 0)
n4 = _N.new('NodeGroupInput'); n4.name = 'Group Input.002'; n4.location = (-2080, 0)
n5 = _N.new('ShaderNodeMapRange'); n5.name = 'Map Range.004'; n5.location = (-1440, -457)
n5.inputs[4].default_value = 0.1
n6 = _N.new('ShaderNodeMapRange'); n6.name = 'Map Range'; n6.location = (-1440, -193)
n7 = _N.new('ShaderNodeMix'); n7.name = 'Rainbow Saturation'; n7.location = (-1440, -314)
n7.label = 'Rainbow Saturation'
n7.data_type = 'RGBA'
n7.blend_type = 'HUE'
n8 = _N.new('NodeGroupInput'); n8.name = 'Group Input'; n8.location = (-1440, 0)
n9 = _N.new('ShaderNodeMapRange'); n9.name = 'Map Range.001'; n9.location = (-1440, -72)
n9.inputs[5].default_value = 9.9
n10 = _N.new('NodeGroupInput'); n10.name = 'Group Input.008'; n10.location = (-1120, -161)
n11 = _N.new('ShaderNodeHueSaturation'); n11.name = 'Hue Saturation Value'; n11.location = (-1120, 0)
n11.width = 140
n12 = _N.new('NodeGroupInput'); n12.name = 'Group Input.009'; n12.location = (-960, -139)
n13 = _N.new('ShaderNodeBrightContrast'); n13.name = 'Bright/Contrast'; n13.location = (-960, 0)
n14 = _N.new('ShaderNodeClamp'); n14.name = 'Clamp'; n14.location = (-1280, -99)
n15 = _N.new('ShaderNodeMix'); n15.name = 'Dark Spots'; n15.location = (-1280, -196)
n15.label = 'Dark Spots'
n15.data_type = 'RGBA'
n15.blend_type = 'SUBTRACT'
n15.clamp_result = True
n16 = _N.new('ShaderNodeMapRange'); n16.name = 'Map Range.005'; n16.location = (-1280, 0)
n16.inputs[3].default_value = 1.0
n16.inputs[4].default_value = 2.0
n17 = _N.new('ShaderNodeMapRange'); n17.name = 'Map Range.003'; n17.location = (-1600, -235)
n17.inputs[4].default_value = 0.15
n18 = _N.new('NodeGroupInput'); n18.name = 'Group Input.007'; n18.location = (-1600, -119)
n19 = _N.new('ShaderNodeSeparateColor'); n19.name = 'Separate RGB'; n19.location = (-1600, 0)
n20 = _N.new('NodeGroupInput'); n20.name = 'Group Input.005'; n20.location = (-1760, -183)
n21 = _N.new('ShaderNodeTexNoise'); n21.name = 'Noise Texture'; n21.location = (-1760, 0)
n21.inputs[1].default_value = 100.8
n21.inputs[3].default_value = 16.0
n22 = _N.new('ShaderNodeMath'); n22.name = 'Math'; n22.location = (-1920, -77)
n22.label = 'Remap Scale'
n22.operation = 'MULTIPLY'
n22.inputs[1].default_value = 0.1
n22.inputs[2].default_value = 0.0
n23 = _N.new('NodeGroupInput'); n23.name = 'Group Input.004'; n23.location = (-1920, -174)
n24 = _N.new('ShaderNodeTexCoord'); n24.name = 'Texture Coordinate'; n24.location = (-1920, 0)
n25 = _N.new('NodeGroupInput'); n25.name = 'Group Input.001'; n25.location = (-800, 0)
n26 = _N.new('ShaderNodeGamma'); n26.name = 'Gamma'; n26.location = (-800, -116)
n27 = _N.new('NodeGroupInput'); n27.name = 'Group Input.003'; n27.location = (-640, -161)
n28 = _N.new('ShaderNodeHueSaturation'); n28.name = 'Hue Saturation Value.001'; n28.location = (-640, 0)
n28.width = 140
n29 = _N.new('ShaderNodeRGBToBW'); n29.name = 'RGB to BW'; n29.location = (-480, -193)
n30 = _N.new('NodeGroupInput'); n30.name = 'Group Input.010'; n30.location = (-480, 0)
n31 = _N.new('ShaderNodeMix'); n31.name = 'Glowing Level'; n31.location = (-480, -72)
n31.label = 'Glowing Level'
n31.data_type = 'RGBA'
n31.blend_type = 'MULTIPLY'
n31.inputs[0].default_value = 1.0
n32 = _N.new('NodeGroupInput'); n32.name = 'Group Input.006'; n32.location = (-320, 0)
n33 = _N.new('ShaderNodeMix'); n33.name = 'Unpaint'; n33.location = (-320, -94)
n33.label = 'Unpaint'
n33.data_type = 'RGBA'
n34 = _N.new('ShaderNodeClamp'); n34.name = 'Clamp.001'; n34.location = (-1760, -300)
n34.hide = True
_L.new(n21.outputs[1], n19.inputs[0])
_L.new(n21.outputs[1], n7.inputs[7])
_L.new(n7.outputs[2], n15.inputs[6])
_L.new(n6.outputs[0], n15.inputs[0])
_L.new(n19.outputs[0], n6.inputs[0])
_L.new(n22.outputs[0], n21.inputs[2])
_L.new(n24.outputs[3], n21.inputs[0])
_L.new(n20.outputs[4], n17.inputs[0])
_L.new(n5.outputs[0], n15.inputs[7])
_L.new(n15.outputs[2], n11.inputs[4])
_L.new(n9.outputs[0], n14.inputs[0])
_L.new(n16.outputs[0], n11.inputs[2])
_L.new(n19.outputs[1], n9.inputs[0])
_L.new(n14.outputs[0], n11.inputs[3])
_L.new(n18.outputs[16], n9.inputs[3])
_L.new(n16.outputs[0], n11.inputs[1])
_L.new(n23.outputs[3], n21.inputs[8])
_L.new(n17.outputs[0], n7.inputs[0])
_L.new(n8.outputs[18], n16.inputs[0])
_L.new(n11.outputs[0], n13.inputs[0])
_L.new(n13.outputs[0], n26.inputs[0])
_L.new(n26.outputs[0], n28.inputs[4])
_L.new(n25.outputs[11], n28.inputs[0])
_L.new(n25.outputs[12], n28.inputs[1])
_L.new(n25.outputs[10], n28.inputs[2])
_L.new(n28.outputs[0], n31.inputs[6])
_L.new(n27.outputs[14], n31.inputs[7])
_L.new(n29.outputs[0], n33.inputs[7])
_L.new(n31.outputs[2], n33.inputs[6])
_L.new(n2.outputs[2], n3.inputs[0])
_L.new(n33.outputs[2], n2.inputs[6])
_L.new(n18.outputs[16], n6.inputs[3])
_L.new(n4.outputs[2], n22.inputs[0])
_L.new(n18.outputs[0], n7.inputs[6])
_L.new(n18.outputs[18], n5.inputs[0])
_L.new(n27.outputs[0], n29.inputs[0])
_L.new(n32.outputs[14], n2.inputs[7])
_L.new(n10.outputs[15], n13.inputs[1])
_L.new(n10.outputs[8], n13.inputs[2])
_L.new(n12.outputs[9], n26.inputs[1])
_L.new(n30.outputs[6], n33.inputs[0])
_L.new(n32.outputs[7], n2.inputs[0])
_L.new(n23.outputs[19], n34.inputs[0])
_L.new(n34.outputs[0], n21.inputs[4])
n3.is_active_output = True
ng_corrugated_cardboard_box_craft = bpy.data.node_groups.new('Corrugated Cardboard Box Craft', 'ShaderNodeTree')
_s = ng_corrugated_cardboard_box_craft.interface.new_socket(name='Shader', in_out='OUTPUT', socket_type='NodeSocketShader')
_s = ng_corrugated_cardboard_box_craft.interface.new_socket(name='SCALE', in_out='INPUT', socket_type='NodeSocketFloat')
_s.hide_value = True
_s = ng_corrugated_cardboard_box_craft.interface.new_socket(name='Global Scale', in_out='INPUT', socket_type='NodeSocketFloat')
_s.default_value = 1.0
_s.min_value = -1e+04
_s.max_value = 1e+04
_s = ng_corrugated_cardboard_box_craft.interface.new_socket(name='    X Aspect Radio', in_out='INPUT', socket_type='NodeSocketFloat')
_s.default_value = 1.0
_s = ng_corrugated_cardboard_box_craft.interface.new_socket(name='    Y Aspect Radio', in_out='INPUT', socket_type='NodeSocketFloat')
_s.default_value = 1.0
_s.min_value = -1e+04
_s.max_value = 1e+04
_s = ng_corrugated_cardboard_box_craft.interface.new_socket(name='    Z Aspect Radio', in_out='INPUT', socket_type='NodeSocketFloat')
_s.default_value = 1.0
_s.min_value = -1e+04
_s.max_value = 1e+04
_s = ng_corrugated_cardboard_box_craft.interface.new_socket(name='ROTATION', in_out='INPUT', socket_type='NodeSocketFloat')
_s.hide_value = True
_s = ng_corrugated_cardboard_box_craft.interface.new_socket(name='Global Rotation', in_out='INPUT', socket_type='NodeSocketFloat')
_s.subtype = 'ANGLE'
_s = ng_corrugated_cardboard_box_craft.interface.new_socket(name='   X Rotation', in_out='INPUT', socket_type='NodeSocketFloat')
_s = ng_corrugated_cardboard_box_craft.interface.new_socket(name='   Y Rotation', in_out='INPUT', socket_type='NodeSocketFloat')
_s = ng_corrugated_cardboard_box_craft.interface.new_socket(name='   Z Rotation', in_out='INPUT', socket_type='NodeSocketFloat')
_s = ng_corrugated_cardboard_box_craft.interface.new_socket(name='Dust Scale', in_out='INPUT', socket_type='NodeSocketFloat')
_s.default_value = 7.3
_s.min_value = -1000.0
_s.max_value = 1000.0
_s = ng_corrugated_cardboard_box_craft.interface.new_socket(name='Base Color', in_out='INPUT', socket_type='NodeSocketColor')
_s.default_value = (0.3814, 0.1981, 0.1046, 1.0)
_s = ng_corrugated_cardboard_box_craft.interface.new_socket(name='Lines Color', in_out='INPUT', socket_type='NodeSocketColor')
_s.default_value = (0.58, 0.5496, 0.5588, 1.0)
_s = ng_corrugated_cardboard_box_craft.interface.new_socket(name='Dust Color', in_out='INPUT', socket_type='NodeSocketColor')
_s.default_value = (0.136, 0.136, 0.136, 1.0)
_s = ng_corrugated_cardboard_box_craft.interface.new_socket(name='Reflection Color', in_out='INPUT', socket_type='NodeSocketColor')
_s.default_value = (1.0, 0.7051, 0.4019, 1.0)
_s = ng_corrugated_cardboard_box_craft.interface.new_socket(name='Reflection Factor', in_out='INPUT', socket_type='NodeSocketFloat')
_s.subtype = 'FACTOR'
_s.default_value = 0.23
_s.min_value = 0.0
_s.max_value = 1.0
_s = ng_corrugated_cardboard_box_craft.interface.new_socket(name='COLOR VARIATION', in_out='INPUT', socket_type='NodeSocketFloat')
_s.subtype = 'FACTOR'
_s.hide_value = True
_s = ng_corrugated_cardboard_box_craft.interface.new_socket(name='  Color Variation Scale', in_out='INPUT', socket_type='NodeSocketFloat')
_s.subtype = 'FACTOR'
_s.default_value = 0.25
_s.min_value = 0.05
_s.max_value = 10.0
_s = ng_corrugated_cardboard_box_craft.interface.new_socket(name='  Color Variation Distortion', in_out='INPUT', socket_type='NodeSocketFloat')
_s.subtype = 'FACTOR'
_s.default_value = 0.211
_s.min_value = 0.0
_s.max_value = 3.0
_s = ng_corrugated_cardboard_box_craft.interface.new_socket(name='  Random Color Var', in_out='INPUT', socket_type='NodeSocketFloat')
_s.subtype = 'FACTOR'
_s.default_value = 0.32
_s.min_value = 0.0
_s.max_value = 1.0
_s = ng_corrugated_cardboard_box_craft.interface.new_socket(name='COLOR ADJUSTMENTS', in_out='INPUT', socket_type='NodeSocketFloat')
_s.hide_value = True
_s = ng_corrugated_cardboard_box_craft.interface.new_socket(name='  Unpaint', in_out='INPUT', socket_type='NodeSocketFloat')
_s.subtype = 'FACTOR'
_s.min_value = 0.0
_s.max_value = 1.0
_s = ng_corrugated_cardboard_box_craft.interface.new_socket(name='  Color Inverter', in_out='INPUT', socket_type='NodeSocketFloat')
_s.subtype = 'FACTOR'
_s.min_value = 0.0
_s.max_value = 1.0
_s = ng_corrugated_cardboard_box_craft.interface.new_socket(name='  Contrast', in_out='INPUT', socket_type='NodeSocketFloat')
_s.min_value = -100.0
_s.max_value = 100.0
_s = ng_corrugated_cardboard_box_craft.interface.new_socket(name='  Gamma', in_out='INPUT', socket_type='NodeSocketFloat')
_s.default_value = 1.0
_s.min_value = 0.001
_s.max_value = 10.0
_s = ng_corrugated_cardboard_box_craft.interface.new_socket(name='  Hue / Sat Value', in_out='INPUT', socket_type='NodeSocketFloat')
_s.default_value = 1.0
_s.min_value = 0.0
_s.max_value = 2.0
_s = ng_corrugated_cardboard_box_craft.interface.new_socket(name='    Hue', in_out='INPUT', socket_type='NodeSocketFloat')
_s.default_value = 0.5
_s.min_value = 0.0
_s.max_value = 1.0
_s = ng_corrugated_cardboard_box_craft.interface.new_socket(name='    Saturation', in_out='INPUT', socket_type='NodeSocketFloat')
_s.default_value = 1.0
_s.min_value = 0.0
_s.max_value = 2.0
_s = ng_corrugated_cardboard_box_craft.interface.new_socket(name='BRIGHTNESS', in_out='INPUT', socket_type='NodeSocketFloat')
_s.hide_value = True
_s = ng_corrugated_cardboard_box_craft.interface.new_socket(name='  Glowing Level', in_out='INPUT', socket_type='NodeSocketFloat')
_s.default_value = 1.0
_s = ng_corrugated_cardboard_box_craft.interface.new_socket(name='  Brightness', in_out='INPUT', socket_type='NodeSocketFloat')
_s.min_value = -100.0
_s.max_value = 100.0
_s = ng_corrugated_cardboard_box_craft.interface.new_socket(name='  Dark / Bright Threshold', in_out='INPUT', socket_type='NodeSocketFloat')
_s.default_value = 2.5
_s.min_value = -1e+04
_s.max_value = 1e+04
_s = ng_corrugated_cardboard_box_craft.interface.new_socket(name='    Dark Spot Intensity', in_out='INPUT', socket_type='NodeSocketFloat')
_s.subtype = 'FACTOR'
_s.min_value = 0.0
_s.max_value = 1.0
_s = ng_corrugated_cardboard_box_craft.interface.new_socket(name='    Bright Spot Intensity', in_out='INPUT', socket_type='NodeSocketFloat')
_s.subtype = 'FACTOR'
_s.min_value = 0.0
_s.max_value = 1.0
_s = ng_corrugated_cardboard_box_craft.interface.new_socket(name='Roughness', in_out='INPUT', socket_type='NodeSocketFloat')
_s.default_value = 0.61
_s.min_value = -1e+04
_s.max_value = 1e+04
_s = ng_corrugated_cardboard_box_craft.interface.new_socket(name='Falloff Strength', in_out='INPUT', socket_type='NodeSocketFloat')
_s.default_value = 0.51
_s.min_value = -1e+04
_s.max_value = 1e+04
_s = ng_corrugated_cardboard_box_craft.interface.new_socket(name='Bump Strenght', in_out='INPUT', socket_type='NodeSocketFloat')
_s.default_value = 0.75
_s.min_value = -1e+04
_s.max_value = 1e+04
_N = ng_corrugated_cardboard_box_craft.nodes; _L = ng_corrugated_cardboard_box_craft.links
n0 = _N.new('NodeFrame'); n0.name = 'Author'; n0.location = (-140, -160)
n0.label = 'By: Dr. Hacker "BE HACK 2000"'
n0.width = 290
n0.label_size = 16
n1 = _N.new('NodeGroupOutput'); n1.name = 'Group Output'; n1.location = (0, 0)
n2 = _N.new('ShaderNodeVectorMath'); n2.name = 'Vector Math'; n2.location = (-1280, 0)
n2.operation = 'LENGTH'
n3 = _N.new('ShaderNodeTexCoord'); n3.name = 'Texture Coordinate'; n3.location = (-1600, 0)
n4 = _N.new('NodeGroupInput'); n4.name = 'Group Input'; n4.location = (-1600, -77)
n5 = _N.new('ShaderNodeGroup'); n5.name = 'Mapping Ver. 4'; n5.location = (-1440, 0)
n5.label = 'Mapping Ver. 4'
n5.node_tree = ng_mapping_ver__4
n5.inputs[11].default_value = 0.0
n5.inputs[12].default_value = 0.0
n5.inputs[13].default_value = 0.0
n5.inputs[14].default_value = 0.0
n6 = _N.new('NodeGroupInput'); n6.name = 'Group Input.005'; n6.location = (-320, -132)
n7 = _N.new('ShaderNodeBsdfPrincipled'); n7.name = 'Principled BSDF'; n7.location = (-320, 0)
n7.width = 140
n7.distribution = 'GGX'
n7.subsurface_method = 'BURLEY'
n7.inputs[3].default_value = 1.34
n7.inputs[27].default_value = (0.0, 0.0, 0.0, 1.0)
n7.inputs[28].default_value = 1.0
n8 = _N.new('ShaderNodeBump'); n8.name = 'Bump'; n8.location = (-480, -506)
n8.inputs[1].default_value = 0.025
n8.inputs[2].default_value = 1.0
n9 = _N.new('ShaderNodeMath'); n9.name = 'Math.006'; n9.location = (-640, -270)
n10 = _N.new('ShaderNodeGroup'); n10.name = 'Micro Roughness'; n10.location = (-640, -138)
n10.label = 'Micro Roughness'
n10.node_tree = ng_micro_roughness
n10.inputs[1].default_value = 1.0
n11 = _N.new('NodeGroupInput'); n11.name = 'Group Input.007'; n11.location = (-640, -384)
n12 = _N.new('ShaderNodeMix'); n12.name = 'Mix.002'; n12.location = (-640, 0)
n12.data_type = 'RGBA'
n12.blend_type = 'OVERLAY'
n13 = _N.new('ShaderNodeMath'); n13.name = 'Math.004'; n13.location = (-800, -254)
n13.operation = 'SUBTRACT'
n13.use_clamp = True
n14 = _N.new('ShaderNodeMix'); n14.name = 'Mix'; n14.location = (-800, -116)
n14.data_type = 'RGBA'
n14.blend_type = 'OVERLAY'
n15 = _N.new('ShaderNodeMath'); n15.name = 'Math.005'; n15.location = (-800, -346)
n15.operation = 'MULTIPLY'
n15.use_clamp = True
n15.inputs[0].default_value = 0.2
n16 = _N.new('ShaderNodeMath'); n16.name = 'Math.003'; n16.location = (-800, -438)
n16.operation = 'MULTIPLY'
n16.inputs[1].default_value = 0.1
n17 = _N.new('NodeGroupInput'); n17.name = 'Group Input.004'; n17.location = (-800, -530)
n18 = _N.new('ShaderNodeTexNoise'); n18.name = 'Noise Texture.001'; n18.location = (-800, 0)
n18.inputs[3].default_value = 10.3
n18.inputs[4].default_value = 0.9083
n19 = _N.new('ShaderNodeMapRange'); n19.name = 'Map Range'; n19.location = (-960, -92)
n19.inputs[1].default_value = 0.9
n20 = _N.new('ShaderNodeMath'); n20.name = 'Math'; n20.location = (-960, -186)
n20.operation = 'POWER'
n20.inputs[1].default_value = 0.6
n21 = _N.new('NodeGroupInput'); n21.name = 'Group Input.002'; n21.location = (-960, -278)
n22 = _N.new('ShaderNodeMath'); n22.name = 'Math.001'; n22.location = (-960, 0)
n22.operation = 'MULTIPLY'
n22.inputs[1].default_value = 7.3
n23 = _N.new('ShaderNodeMath'); n23.name = 'Math.002'; n23.location = (-1120, -92)
n23.operation = 'SUBTRACT'
n23.inputs[0].default_value = -2.98e-08
n24 = _N.new('NodeGroupInput'); n24.name = 'Group Input.001'; n24.location = (-1120, -184)
n25 = _N.new('ShaderNodeTexWave'); n25.name = 'Wave Texture'; n25.location = (-1120, 0)
n25.width = 140
n25.bands_direction = 'Y'
n25.inputs[1].default_value = 15.0
n25.inputs[2].default_value = 1.3
n25.inputs[3].default_value = 6.5
n25.inputs[4].default_value = 2.7
n25.inputs[5].default_value = 0.8154
n26 = _N.new('ShaderNodeGroup'); n26.name = 'Reflection.001'; n26.location = (-160, 0)
n26.label = 'Reflection'
n26.node_tree = ng_reflection
n26.inputs[4].default_value = (0.0, 0.0, 0.0)
n27 = _N.new('ShaderNodeGroup'); n27.name = 'Color Variation Ver. 3.001'; n27.location = (-480, 0)
n27.label = 'Color Variation Ver. 3'
n27.node_tree = ng_color_variation_ver__3
_L.new(n15.outputs[0], n9.inputs[0])
_L.new(n20.outputs[0], n15.inputs[1])
_L.new(n8.outputs[0], n7.inputs[5])
_L.new(n9.outputs[0], n8.inputs[0])
_L.new(n14.outputs[2], n12.inputs[6])
_L.new(n27.outputs[0], n7.inputs[0])
_L.new(n18.outputs[0], n12.inputs[0])
_L.new(n10.outputs[0], n7.inputs[2])
_L.new(n10.outputs[0], n26.inputs[1])
_L.new(n12.outputs[2], n27.inputs[0])
_L.new(n23.outputs[0], n20.inputs[0])
_L.new(n5.outputs[0], n25.inputs[0])
_L.new(n2.outputs[1], n23.inputs[1])
_L.new(n25.outputs[1], n19.inputs[0])
_L.new(n7.outputs[0], n26.inputs[0])
_L.new(n19.outputs[0], n14.inputs[0])
_L.new(n20.outputs[0], n13.inputs[1])
_L.new(n19.outputs[0], n8.inputs[3])
_L.new(n13.outputs[0], n10.inputs[3])
_L.new(n5.outputs[0], n18.inputs[0])
_L.new(n26.outputs[0], n1.inputs[0])
_L.new(n5.outputs[0], n2.inputs[0])
_L.new(n3.outputs[3], n5.inputs[0])
_L.new(n4.outputs[0], n5.inputs[1])
_L.new(n4.outputs[1], n5.inputs[2])
_L.new(n4.outputs[2], n5.inputs[3])
_L.new(n4.outputs[3], n5.inputs[4])
_L.new(n4.outputs[4], n5.inputs[5])
_L.new(n4.outputs[5], n5.inputs[6])
_L.new(n4.outputs[6], n5.inputs[7])
_L.new(n4.outputs[7], n5.inputs[8])
_L.new(n4.outputs[8], n5.inputs[9])
_L.new(n4.outputs[9], n5.inputs[10])
_L.new(n22.outputs[0], n18.inputs[2])
_L.new(n24.outputs[10], n22.inputs[0])
_L.new(n21.outputs[11], n14.inputs[6])
_L.new(n21.outputs[12], n14.inputs[7])
_L.new(n17.outputs[10], n12.inputs[7])
_L.new(n17.outputs[34], n10.inputs[0])
_L.new(n17.outputs[35], n10.inputs[2])
_L.new(n16.outputs[0], n9.inputs[1])
_L.new(n21.outputs[36], n16.inputs[0])
_L.new(n6.outputs[14], n26.inputs[2])
_L.new(n6.outputs[15], n26.inputs[3])
_L.new(n11.outputs[16], n27.inputs[1])
_L.new(n11.outputs[17], n27.inputs[2])
_L.new(n11.outputs[18], n27.inputs[3])
_L.new(n11.outputs[19], n27.inputs[4])
_L.new(n11.outputs[20], n27.inputs[5])
_L.new(n11.outputs[21], n27.inputs[6])
_L.new(n11.outputs[22], n27.inputs[7])
_L.new(n11.outputs[23], n27.inputs[8])
_L.new(n11.outputs[24], n27.inputs[9])
_L.new(n11.outputs[25], n27.inputs[10])
_L.new(n11.outputs[26], n27.inputs[11])
_L.new(n11.outputs[27], n27.inputs[12])
_L.new(n11.outputs[28], n27.inputs[13])
_L.new(n11.outputs[29], n27.inputs[14])
_L.new(n11.outputs[30], n27.inputs[15])
_L.new(n11.outputs[31], n27.inputs[16])
_L.new(n11.outputs[32], n27.inputs[17])
_L.new(n11.outputs[33], n27.inputs[18])
_L.new(n10.outputs[0], n27.inputs[19])
n1.is_active_output = True

# ---- material node trees
mat_corrugated_cardboard_box_craft.use_nodes = True; mat_corrugated_cardboard_box_craft.node_tree.nodes.clear()
_N = mat_corrugated_cardboard_box_craft.node_tree.nodes; _L = mat_corrugated_cardboard_box_craft.node_tree.links
n0 = _N.new('ShaderNodeOutputMaterial'); n0.name = 'Material Output'; n0.location = (40, 440)
n1 = _N.new('ShaderNodeGroup'); n1.name = 'Corrugated Cardboard Box Craft'; n1.location = (-240, 440)
n1.label = 'Corrugated Cardboard Box Craft'
n1.width = 258
n1.node_tree = ng_corrugated_cardboard_box_craft
n1.inputs[0].default_value = 0.0
n1.inputs[1].default_value = 1.0
n1.inputs[2].default_value = 1.0
n1.inputs[3].default_value = 1.0
n1.inputs[4].default_value = 1.0
n1.inputs[5].default_value = 0.0
n1.inputs[6].default_value = 0.0
n1.inputs[7].default_value = 0.0
n1.inputs[8].default_value = 0.0
n1.inputs[9].default_value = 0.0
n1.inputs[10].default_value = 1.0
n1.inputs[11].default_value = (0.2666, 0.1399, 0.07484, 1.0)
n1.inputs[12].default_value = (0.58, 0.5496, 0.5588, 1.0)
n1.inputs[13].default_value = (0.136, 0.136, 0.136, 1.0)
n1.inputs[14].default_value = (0.4897, 0.3479, 0.201, 1.0)
n1.inputs[15].default_value = 0.23
n1.inputs[16].default_value = 0.0
n1.inputs[17].default_value = 0.25
n1.inputs[18].default_value = 0.211
n1.inputs[19].default_value = 0.32
n1.inputs[20].default_value = 0.0
n1.inputs[21].default_value = 0.0
n1.inputs[22].default_value = 0.0
n1.inputs[23].default_value = 0.0
n1.inputs[24].default_value = 1.0
n1.inputs[25].default_value = 1.0
n1.inputs[26].default_value = 0.5
n1.inputs[27].default_value = 1.0
n1.inputs[28].default_value = 0.0
n1.inputs[29].default_value = 1.0
n1.inputs[30].default_value = 0.0
n1.inputs[31].default_value = 2.5
n1.inputs[32].default_value = 0.0
n1.inputs[33].default_value = 0.0
n1.inputs[34].default_value = 0.61
n1.inputs[35].default_value = 0.51
n1.inputs[36].default_value = 0.75
_L.new(n1.outputs[0], n0.inputs[0])
n0.is_active_output = True
mat_box.use_nodes = True; mat_box.node_tree.nodes.clear()
_N = mat_box.node_tree.nodes; _L = mat_box.node_tree.links
n0 = _N.new('ShaderNodeOutputMaterial'); n0.name = 'Material Output'; n0.location = (162, 292)
n0.is_active_output = True

# ---- world
world_world = bpy.data.worlds.new('World'); scene.world = world_world
world_world.use_nodes = True; world_world.node_tree.nodes.clear()
_N = world_world.node_tree.nodes; _L = world_world.node_tree.links
n0 = _N.new('ShaderNodeOutputWorld'); n0.name = 'World Output'; n0.location = (300, 300)
n1 = _N.new('ShaderNodeBackground'); n1.name = 'Background'; n1.location = (10, 300)
n1.inputs[0].default_value = (0.05088, 0.05088, 0.05088, 1.0)
_L.new(n1.outputs[0], n0.inputs[0])
n0.is_active_output = True
world_world.color = (0.05088, 0.05088, 0.05088)
world_world.sun_shadow_jitter_overblur = 0.0

# ---- cameras
cam_camera = bpy.data.cameras.new('Camera')
cam_camera.clip_end = 100.0
cam_camera.ortho_scale = 7.314

# ---- lights
light_light = bpy.data.lights.new('Light', 'POINT')
light_light.energy = 1000.0
light_light.shadow_soft_size = 0.1

# ---- meshes
me_cube = bpy.data.meshes.new('Cube')
me_cube.from_pydata([(1.0, 1.0, -0.0023), (1.0, -1.0, -0.0023), (-1.0, 1.0, -0.0023), (-1.0, -1.0, -0.0023), (0.969, 0.969, 0.07263), (1.0, 1.0, 0.04159), (0.969, -0.969, 0.07263), (1.0, -1.0, 0.04159), (-0.969, 0.969, 0.07263), (-1.0, 1.0, 0.04159), (-0.969, -0.969, 0.07263), (-1.0, -1.0, 0.04159)], [], [(1, 7, 11, 3), (3, 11, 9, 2), (2, 0, 1, 3), (4, 8, 10, 6), (0, 5, 7, 1), (6, 10, 11, 7), (4, 6, 7, 5), (10, 8, 9, 11), (8, 4, 5, 9), (2, 9, 5, 0)])
_uv = me_cube.uv_layers.new(name='UVMap')
_uv.uv.foreach_set('vector', [0.375, 0.75, 0.5835, 0.75, 0.5835, 1.0, 0.375, 1.0, 0.375, 0.0, 0.5835, 0.0, 0.5835, 0.25, 0.375, 0.25, 0.125, 0.5, 0.375, 0.5, 0.375, 0.75, 0.125, 0.75, 0.6289, 0.5039, 0.8711, 0.5039, 0.8711, 0.7461, 0.6289, 0.7461, 0.375, 0.5, 0.5835, 0.5, 0.5835, 0.75, 0.375, 0.75, 0.6289, 0.7461, 0.8711, 0.7461, 0.875, 0.75, 0.625, 0.75, 0.6289, 0.5039, 0.6289, 0.7461, 0.5835, 0.75, 0.5835, 0.5, 0.8711, 0.7461, 0.8711, 0.5039, 0.875, 0.5, 0.875, 0.75, 0.8711, 0.5039, 0.6289, 0.5039, 0.625, 0.5, 0.875, 0.5, 0.375, 0.25, 0.5835, 0.25, 0.5835, 0.5, 0.375, 0.5])
_uv = me_cube.uv_layers.new(name='automap')
_uv.uv.foreach_set('vector', [1.5, 0.46, 1.5, 0.5039, -0.5, 0.5039, -0.5, 0.46, -0.5, 0.46, -0.5, 0.5039, 1.5, 0.5039, 1.5, 0.46, -0.5, 1.5, 1.5, 1.5, 1.5, -0.5, -0.5, -0.5, 1.469, 1.469, -0.469, 1.469, -0.469, -0.469, 1.469, -0.469, 1.5, 0.46, 1.5, 0.5039, -0.5, 0.5039, -0.5, 0.46, 1.469, -0.469, -0.469, -0.469, -0.5, -0.5, 1.5, -0.5, 1.469, 0.5349, -0.469, 0.5349, -0.5, 0.5039, 1.5, 0.5039, -0.469, -0.469, -0.469, 1.469, -0.5, 1.5, -0.5, -0.5, -0.469, 1.469, 1.469, 1.469, 1.5, 1.5, -0.5, 1.5, -0.5, 0.46, -0.5, 0.5039, 1.5, 0.5039, 1.5, 0.46])
_uv.active_render = True
me_cube.materials.append(mat_corrugated_cardboard_box_craft)
me_cube.materials.append(mat_box)
me_cube.use_mirror_vertex_groups = False
me_cube.auto_texspace = False
me_cube.update()

# ---- objects
ob_board_card = bpy.data.objects.new('Board card', me_cube)
ob_light = bpy.data.objects.new('Light', light_light)
ob_camera = bpy.data.objects.new('Camera', cam_camera)

# ---- transforms, parenting, visibility, modifiers, constraints
ob_board_card.location = (0.0, 0.0, 0.0)
ob_board_card.lock_rotations_4d = False
ob_board_card.empty_display_type = 'ARROWS'
ob_board_card.lineart.crease_threshold = 0.0
ob_light.location = (4.076, 1.005, 5.904)
ob_light.rotation_euler = (0.6503, 0.05522, 1.866)
ob_light.lock_rotations_4d = False
ob_light.empty_display_type = 'ARROWS'
ob_light.color = (0.0, 0.0, 0.0, 0.0)
ob_light.lineart.crease_threshold = 0.0
ob_camera.location = (7.359, -6.926, 4.958)
ob_camera.rotation_euler = (1.109, 0.0, 0.8149)
ob_camera.lock_rotations_4d = False
ob_camera.empty_display_type = 'ARROWS'
ob_camera.color = (0.0, 0.0, 0.0, 0.0)
ob_camera.display_type = 'WIRE'
ob_camera.lineart.crease_threshold = 0.0

# ---- collection membership
col_collection.objects.link(ob_board_card)
col_collection.objects.link(ob_light)
col_collection.objects.link(ob_camera)

# ---- scene / render settings (as saved in the file)
scene.camera = ob_camera
scene.frame_start = 1; scene.frame_end = 250; scene.frame_set(1)
scene.render.engine = 'BLENDER_EEVEE_NEXT'
bpy.context.view_layer.update()

